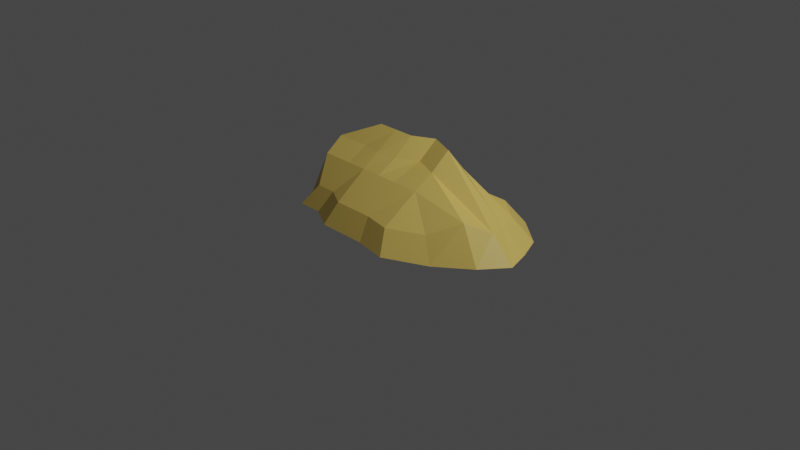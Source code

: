 # Source: sandStone1.blend  (saved by Blender 2.90.8; exported with 4.5.12 LTS)
import bpy
from mathutils import Matrix  # noqa: F401  (used for matrix-valued properties, if any)

bpy.ops.wm.read_factory_settings(use_empty=True)
scene = bpy.context.scene
scene.name = 'Scene'

# ---- collections
col_collection = bpy.data.collections.new('Collection'); scene.collection.children.link(col_collection)

# ---- materials (node trees are filled in below, after node groups)
mat_sand = bpy.data.materials.new('sand')
mat_sand.use_transparent_shadow = False

# ---- material node trees
mat_sand.use_nodes = True; mat_sand.node_tree.nodes.clear()
_N = mat_sand.node_tree.nodes; _L = mat_sand.node_tree.links
n0 = _N.new('ShaderNodeBsdfPrincipled'); n0.name = 'Principled BSDF'; n0.location = (10, 300)
n0.distribution = 'GGX'
n0.subsurface_method = 'BURLEY'
n0.inputs[0].default_value = (0.7379, 0.5333, 0.1248, 1.0)
n0.inputs[3].default_value = 1.45
n0.inputs[27].default_value = (0.0, 0.0, 0.0, 1.0)
n0.inputs[28].default_value = 1.0
n1 = _N.new('ShaderNodeOutputMaterial'); n1.name = 'Material Output'; n1.location = (300, 300)
_L.new(n0.outputs[0], n1.inputs[0])
n1.is_active_output = True

# ---- world
world_world = bpy.data.worlds.new('World'); scene.world = world_world
world_world.use_nodes = True; world_world.node_tree.nodes.clear()
_N = world_world.node_tree.nodes; _L = world_world.node_tree.links
n0 = _N.new('ShaderNodeOutputWorld'); n0.name = 'World Output'; n0.location = (300, 300)
n1 = _N.new('ShaderNodeBackground'); n1.name = 'Background'; n1.location = (10, 300)
n1.inputs[0].default_value = (0.05088, 0.05088, 0.05088, 1.0)
_L.new(n1.outputs[0], n0.inputs[0])
n0.is_active_output = True
world_world.color = (0.05088, 0.05088, 0.05088)
world_world.use_sun_shadow = False
world_world.sun_shadow_jitter_overblur = 0.0

# ---- cameras
cam_camera = bpy.data.cameras.new('Camera')
cam_camera.clip_end = 100.0
cam_camera.ortho_scale = 7.314

# ---- lights
light_light = bpy.data.lights.new('Light', 'POINT')
light_light.transmission_factor = 0.0
light_light.energy = 1000.0
light_light.shadow_soft_size = 0.1
light_light.shadow_maximum_resolution = 0.006
light_light.use_absolute_resolution = True

# ---- meshes
me_mesh_004 = bpy.data.meshes.new('Mesh.004')
me_mesh_004.from_pydata([(-0.9688, -0.00204, 0.4846), (-0.6976, -0.00204, 0.4846), (-0.4264, -0.00204, 0.6354), (-0.1552, -0.00204, 0.6354), (0.116, -0.00204, 0.6354), (0.9281, -0.00204, 0.4846), (-1.119, -0.00204, 0.2134), (-0.5931, 0.4752, 0.1414), (-0.3695, 0.4752, 0.1414), (-0.1459, 0.4752, 0.1414), (0.07772, 0.4752, 0.1414), (1.27, -0.00204, 0.2134), (-1.163, -0.00204, -0.05776), (-0.5931, 0.6023, -0.08225), (-0.3695, 0.6023, -0.03506), (-0.1459, 0.6023, -0.08225), (0.08742, 0.6023, -0.2018), (1.474, -0.00204, -0.05776), (-1.271, -0.00204, -0.329), (-0.5931, 0.7774, -0.3059), (-0.3695, 0.7774, -0.3059), (-0.1459, 0.7774, -0.3059), (0.08742, 0.7774, -0.4255), (1.389, -0.00204, -0.329), (-1.119, -0.00204, -0.6002), (-0.5931, 0.5121, -0.5295), (-0.3695, 0.5121, -0.5295), (-0.1459, 0.5121, -0.5295), (0.07772, 0.5121, -0.5295), (1.27, -0.00204, -0.6002), (-0.9688, -0.00204, -0.8714), (-0.6976, -0.00204, -0.9735), (-0.4264, -0.00204, -0.8714), (-0.1552, -0.00204, -1.04), (0.116, -0.00204, -1.04), (0.9281, -0.00204, -0.8714), (0.4764, -0.00204, -0.8714), (0.3749, 0.5121, -0.5295), (0.3749, 0.7774, -0.3059), (0.3749, 0.6023, -0.08225), (0.3749, 0.4752, 0.1414), (0.4764, -0.00204, 0.7005), (-0.9406, 0.4752, 0.1414), (-0.8167, 0.2179, 0.365), (-0.5931, 0.2179, 0.365), (-0.3695, 0.2179, 0.4893), (-0.1459, 0.2179, 0.4893), (0.07772, 0.2179, 0.4893), (0.3749, 0.2179, 0.5429), (0.7473, 0.2179, 0.365), (1.029, 0.3637, 0.1414), (1.197, 0.2429, -0.08225), (1.127, 0.2179, -0.3059), (1.029, 0.2179, -0.5295), (0.7473, 0.2179, -0.7531), (0.3749, 0.2179, -0.7531), (0.07772, 0.2179, -0.8918), (-0.1459, 0.2179, -0.8918), (-0.3695, 0.2179, -0.7531), (-0.5931, 0.2179, -0.8373), (-0.8167, 0.2179, -0.7531), (-0.9406, 0.2179, -0.5295), (-1.066, 0.2179, -0.3059), (-0.9769, 0.6023, -0.08225)], [], [(42, 43, 7), (7, 44, 8), (8, 45, 9), (9, 46, 10), (10, 47, 40), (63, 42, 13), (13, 7, 14), (14, 8, 15), (15, 9, 16), (16, 10, 39), (62, 63, 19), (19, 13, 20), (20, 14, 21), (21, 15, 22), (22, 16, 38), (61, 62, 25), (25, 19, 26), (26, 20, 27), (27, 21, 28), (28, 22, 37), (60, 61, 59), (59, 25, 58), (58, 26, 57), (57, 27, 56), (56, 28, 55), (48, 49, 40), (40, 50, 39), (39, 51, 38), (38, 52, 37), (37, 53, 55), (6, 43, 42), (0, 44, 43), (1, 45, 44), (2, 46, 45), (3, 47, 46), (4, 48, 47), (41, 49, 48), (5, 50, 49), (11, 51, 50), (17, 52, 51), (23, 53, 52), (29, 54, 53), (35, 55, 54), (36, 56, 55), (34, 57, 56), (33, 58, 57), (32, 59, 58), (31, 60, 59), (30, 61, 60), (24, 62, 61), (18, 63, 62), (12, 42, 63), (43, 44, 7), (44, 45, 8), (45, 46, 9), (46, 47, 10), (47, 48, 40), (42, 7, 13), (7, 8, 14), (8, 9, 15), (9, 10, 16), (10, 40, 39), (63, 13, 19), (13, 14, 20), (14, 15, 21), (15, 16, 22), (16, 39, 38), (62, 19, 25), (19, 20, 26), (20, 21, 27), (21, 22, 28), (22, 38, 37), (61, 25, 59), (25, 26, 58), (26, 27, 57), (27, 28, 56), (28, 37, 55), (49, 50, 40), (50, 51, 39), (51, 52, 38), (52, 53, 37), (53, 54, 55), (6, 0, 43), (0, 1, 44), (1, 2, 45), (2, 3, 46), (3, 4, 47), (4, 41, 48), (41, 5, 49), (5, 11, 50), (11, 17, 51), (17, 23, 52), (23, 29, 53), (29, 35, 54), (35, 36, 55), (36, 34, 56), (34, 33, 57), (33, 32, 58), (32, 31, 59), (31, 30, 60), (30, 24, 61), (24, 18, 62), (18, 12, 63), (12, 6, 42)])
me_mesh_004.polygons.foreach_set('use_smooth', [True] * 104)
_k = set([(0, 43), (1, 44), (2, 45), (4, 47), (5, 49), (5, 50), (6, 42), (6, 43), (7, 8), (7, 13), (7, 14), (7, 42), (8, 9), (8, 14), (8, 15), (8, 44), (8, 45), (9, 10), (9, 15), (9, 16), (10, 16), (10, 39), (10, 40), (11, 50), (11, 51), (12, 42), (12, 63), (13, 14), (13, 20), (13, 63), (14, 15), (14, 20), (14, 21), (15, 16), (15, 21), (16, 22), (16, 39), (17, 51), (17, 52), (18, 62), (18, 63), (19, 20), (19, 25), (19, 62), (19, 63), (20, 21), (21, 22), (21, 28), (22, 28), (22, 37), (22, 38), (23, 52), (25, 26), (25, 58), (25, 59), (25, 61), (25, 62), (26, 27), (26, 57), (26, 58), (27, 28), (28, 37), (28, 55), (28, 56), (29, 53), (30, 60), (31, 59), (32, 58), (33, 57), (34, 56), (35, 54), (36, 55), (37, 38), (37, 52), (37, 53), (37, 55), (38, 39), (38, 51), (38, 52), (39, 40), (39, 50), (39, 51), (40, 47), (40, 48), (40, 49), (40, 50), (41, 48), (42, 43), (42, 63), (43, 44), (44, 45), (45, 46), (46, 47), (47, 48), (48, 49), (49, 50), (50, 51), (51, 52), (52, 53), (53, 54), (53, 55), (54, 55), (55, 56), (56, 57), (57, 58), (58, 59), (59, 60), (59, 61), (60, 61), (61, 62), (62, 63)])
me_mesh_004.attributes.new('sharp_edge', 'BOOLEAN', 'EDGE').data.foreach_set('value', [ (min(e.vertices), max(e.vertices)) in _k for e in me_mesh_004.edges])
_uv = me_mesh_004.uv_layers.new(name='UVChannel_1')
_uv.uv.foreach_set('vector', [0.01396, 0.0196, 0.01345, 0.01522, 0.01783, 0.01795, 0.01783, 0.01795, 0.01638, 0.01398, 0.02042, 0.01722, 0.02042, 0.01722, 0.01936, 0.01201, 0.02313, 0.01675, 0.02313, 0.01675, 0.02251, 0.01145, 0.02589, 0.01652, 0.02589, 0.01652, 0.02571, 0.0112, 0.02962, 0.0166, 0.01478, 0.02233, 0.01396, 0.0196, 0.01858, 0.02111, 0.01858, 0.02111, 0.01783, 0.01795, 0.02093, 0.01974, 0.02093, 0.01974, 0.02042, 0.01722, 0.02347, 0.01985, 0.02347, 0.01985, 0.02313, 0.01675, 0.02622, 0.02086, 0.02622, 0.02086, 0.02589, 0.01652, 0.02963, 0.01949, 0.01129, 0.0262, 0.01478, 0.02233, 0.0197, 0.0236, 0.0197, 0.0236, 0.01858, 0.02111, 0.02178, 0.02359, 0.02178, 0.02359, 0.02093, 0.01974, 0.02393, 0.0234, 0.02393, 0.0234, 0.02347, 0.01985, 0.0265, 0.02413, 0.0265, 0.02413, 0.02622, 0.02086, 0.02928, 0.02253, 0.01329, 0.02902, 0.01129, 0.0262, 0.01884, 0.02756, 0.01884, 0.02756, 0.0197, 0.0236, 0.02163, 0.02785, 0.02163, 0.02785, 0.02178, 0.02359, 0.02433, 0.02771, 0.02433, 0.02771, 0.02393, 0.0234, 0.02702, 0.02736, 0.02702, 0.02736, 0.0265, 0.02413, 0.03056, 0.02637, 0.01543, 0.03162, 0.01329, 0.02902, 0.01835, 0.03276, 0.01835, 0.03276, 0.01884, 0.02756, 0.02158, 0.03241, 0.02158, 0.03241, 0.02163, 0.02785, 0.02501, 0.03342, 0.02501, 0.03342, 0.02433, 0.02771, 0.02805, 0.03296, 0.02805, 0.03296, 0.02702, 0.02736, 0.03185, 0.03074, 0.02984, 0.01079, 0.03473, 0.01318, 0.02962, 0.0166, 0.02962, 0.0166, 0.03781, 0.01713, 0.02963, 0.01949, 0.02963, 0.01949, 0.04085, 0.0196, 0.02928, 0.02253, 0.02928, 0.02253, 0.04061, 0.02264, 0.03056, 0.02637, 0.03056, 0.02637, 0.03955, 0.02572, 0.03185, 0.03074, 0.007971, 0.01764, 0.01345, 0.01522, 0.01396, 0.0196, 0.01032, 0.01325, 0.01638, 0.01398, 0.01345, 0.01522, 0.01408, 0.01147, 0.01936, 0.01201, 0.01638, 0.01398, 0.01795, 0.008987, 0.02251, 0.01145, 0.01936, 0.01201, 0.02197, 0.00821, 0.02571, 0.0112, 0.02251, 0.01145, 0.02603, 0.007882, 0.02984, 0.01079, 0.02571, 0.0112, 0.0313, 0.007577, 0.03473, 0.01318, 0.02984, 0.01079, 0.03762, 0.01057, 0.03781, 0.01713, 0.03473, 0.01318, 0.04245, 0.01442, 0.04085, 0.0196, 0.03781, 0.01713, 0.04537, 0.01848, 0.04061, 0.02264, 0.04085, 0.0196, 0.0449, 0.0227, 0.03955, 0.02572, 0.04061, 0.02264, 0.04362, 0.02676, 0.03638, 0.02911, 0.03955, 0.02572, 0.03965, 0.03118, 0.03185, 0.03074, 0.03638, 0.02911, 0.03398, 0.03339, 0.02805, 0.03296, 0.03185, 0.03074, 0.02915, 0.03607, 0.02501, 0.03342, 0.02805, 0.03296, 0.02522, 0.03668, 0.02158, 0.03241, 0.02501, 0.03342, 0.02084, 0.03557, 0.01835, 0.03276, 0.02158, 0.03241, 0.01677, 0.03585, 0.01543, 0.03162, 0.01835, 0.03276, 0.01293, 0.03433, 0.01329, 0.02902, 0.01543, 0.03162, 0.01013, 0.03091, 0.01129, 0.0262, 0.01329, 0.02902, 0.007581, 0.02712, 0.01478, 0.02233, 0.01129, 0.0262, 0.007296, 0.0225, 0.01396, 0.0196, 0.01478, 0.02233, 0.01345, 0.01522, 0.01638, 0.01398, 0.01783, 0.01795, 0.01638, 0.01398, 0.01936, 0.01201, 0.02042, 0.01722, 0.01936, 0.01201, 0.02251, 0.01145, 0.02313, 0.01675, 0.02251, 0.01145, 0.02571, 0.0112, 0.02589, 0.01652, 0.02571, 0.0112, 0.02984, 0.01079, 0.02962, 0.0166, 0.01396, 0.0196, 0.01783, 0.01795, 0.01858, 0.02111, 0.01783, 0.01795, 0.02042, 0.01722, 0.02093, 0.01974, 0.02042, 0.01722, 0.02313, 0.01675, 0.02347, 0.01985, 0.02313, 0.01675, 0.02589, 0.01652, 0.02622, 0.02086, 0.02589, 0.01652, 0.02962, 0.0166, 0.02963, 0.01949, 0.01478, 0.02233, 0.01858, 0.02111, 0.0197, 0.0236, 0.01858, 0.02111, 0.02093, 0.01974, 0.02178, 0.02359, 0.02093, 0.01974, 0.02347, 0.01985, 0.02393, 0.0234, 0.02347, 0.01985, 0.02622, 0.02086, 0.0265, 0.02413, 0.02622, 0.02086, 0.02963, 0.01949, 0.02928, 0.02253, 0.01129, 0.0262, 0.0197, 0.0236, 0.01884, 0.02756, 0.0197, 0.0236, 0.02178, 0.02359, 0.02163, 0.02785, 0.02178, 0.02359, 0.02393, 0.0234, 0.02433, 0.02771, 0.02393, 0.0234, 0.0265, 0.02413, 0.02702, 0.02736, 0.0265, 0.02413, 0.02928, 0.02253, 0.03056, 0.02637, 0.01329, 0.02902, 0.01884, 0.02756, 0.01835, 0.03276, 0.01884, 0.02756, 0.02163, 0.02785, 0.02158, 0.03241, 0.02163, 0.02785, 0.02433, 0.02771, 0.02501, 0.03342, 0.02433, 0.02771, 0.02702, 0.02736, 0.02805, 0.03296, 0.02702, 0.02736, 0.03056, 0.02637, 0.03185, 0.03074, 0.03473, 0.01318, 0.03781, 0.01713, 0.02962, 0.0166, 0.03781, 0.01713, 0.04085, 0.0196, 0.02963, 0.01949, 0.04085, 0.0196, 0.04061, 0.02264, 0.02928, 0.02253, 0.04061, 0.02264, 0.03955, 0.02572, 0.03056, 0.02637, 0.03955, 0.02572, 0.03638, 0.02911, 0.03185, 0.03074, 0.007971, 0.01764, 0.01032, 0.01325, 0.01345, 0.01522, 0.01032, 0.01325, 0.01408, 0.01147, 0.01638, 0.01398, 0.01408, 0.01147, 0.01795, 0.008987, 0.01936, 0.01201, 0.01795, 0.008987, 0.02197, 0.00821, 0.02251, 0.01145, 0.02197, 0.00821, 0.02603, 0.007882, 0.02571, 0.0112, 0.02603, 0.007882, 0.0313, 0.007577, 0.02984, 0.01079, 0.0313, 0.007577, 0.03762, 0.01057, 0.03473, 0.01318, 0.03762, 0.01057, 0.04245, 0.01442, 0.03781, 0.01713, 0.04245, 0.01442, 0.04537, 0.01848, 0.04085, 0.0196, 0.04537, 0.01848, 0.0449, 0.0227, 0.04061, 0.02264, 0.0449, 0.0227, 0.04362, 0.02676, 0.03955, 0.02572, 0.04362, 0.02676, 0.03965, 0.03118, 0.03638, 0.02911, 0.03965, 0.03118, 0.03398, 0.03339, 0.03185, 0.03074, 0.03398, 0.03339, 0.02915, 0.03607, 0.02805, 0.03296, 0.02915, 0.03607, 0.02522, 0.03668, 0.02501, 0.03342, 0.02522, 0.03668, 0.02084, 0.03557, 0.02158, 0.03241, 0.02084, 0.03557, 0.01677, 0.03585, 0.01835, 0.03276, 0.01677, 0.03585, 0.01293, 0.03433, 0.01543, 0.03162, 0.01293, 0.03433, 0.01013, 0.03091, 0.01329, 0.02902, 0.01013, 0.03091, 0.007581, 0.02712, 0.01129, 0.0262, 0.007581, 0.02712, 0.007296, 0.0225, 0.01478, 0.02233, 0.007296, 0.0225, 0.007971, 0.01764, 0.01396, 0.0196])
me_mesh_004.materials.append(mat_sand)
me_mesh_004.use_remesh_fix_poles = True
me_mesh_004.use_remesh_preserve_attributes = False
me_mesh_004.use_mirror_vertex_groups = False
me_mesh_004.update()
me_mesh_004.normals_split_custom_set([tuple(v) for v in zip(*[iter([0.0, 0.6559, 0.7548, 0.0, 0.6559, 0.7548, 0.0, 0.6559, 0.7548, 0.0, 0.6559, 0.7548, 0.0, 0.6559, 0.7548, 0.0, 0.6559, 0.7548, 0.0, 0.804, 0.5946, 0.0, 0.804, 0.5946, 0.0, 0.804, 0.5946, 0.0, 0.804, 0.5946, 0.0, 0.804, 0.5946, 0.0, 0.804, 0.5946, 0.0, 0.804, 0.5946, 0.0, 0.804, 0.5946, 0.0, 0.804, 0.5946, 0.0, 0.8694, 0.494, 0.0, 0.8694, 0.494, 0.0, 0.8694, 0.494, -0.1037, 0.8648, 0.4914, -0.1037, 0.8648, 0.4914, -0.1037, 0.8648, 0.4914, 0.1224, 0.8053, 0.58, 0.1224, 0.8053, 0.58, 0.1224, 0.8053, 0.58, 0.2455, 0.8428, 0.4789, 0.2455, 0.8428, 0.4789, 0.2455, 0.8428, 0.4789, -0.1415, 0.9297, 0.3402, -0.1415, 0.9297, 0.3402, -0.1415, 0.9297, 0.3402, -0.5948, 0.503, -0.6271, -0.5948, 0.503, -0.6271, -0.5948, 0.503, -0.6271, 0.0, 0.7874, 0.6164, 0.0, 0.7874, 0.6164, 0.0, 0.7874, 0.6164, 0.0, 0.8398, 0.5429, 0.0, 0.8398, 0.5429, 0.0, 0.8398, 0.5429, 0.3013, 0.7508, 0.5878, 0.3013, 0.7508, 0.5878, 0.3013, 0.7508, 0.5878, -0.2484, 0.7627, 0.5971, -0.2484, 0.7627, 0.5971, -0.2484, 0.7627, 0.5971, -0.6074, 0.7174, -0.3411, -0.6074, 0.7174, -0.3411, -0.6074, 0.7174, -0.3411, 0.0, 0.6446, -0.7645, 0.0, 0.6446, -0.7645, 0.0, 0.6446, -0.7645, 0.0, 0.6446, -0.7645, 0.0, 0.6446, -0.7645, 0.0, 0.6446, -0.7645, 0.0, 0.6446, -0.7645, 0.0, 0.6446, -0.7645, 0.0, 0.6446, -0.7645, 0.0, 0.3651, -0.931, 0.0, 0.3651, -0.931, 0.0, 0.3651, -0.931, 0.0, 1.0, 0.0, 0.0, 1.0, 0.0, 0.0, 1.0, 0.0, 0.2519, 0.6996, -0.6686, 0.2519, 0.6996, -0.6686, 0.2519, 0.6996, -0.6686, -0.4429, 0.5425, -0.7138, -0.4429, 0.5425, -0.7138, -0.4429, 0.5425, -0.7138, 0.0, 0.7763, -0.6304, 0.0, 0.7763, -0.6304, 0.0, 0.7763, -0.6304, 0.2824, 0.7447, -0.6047, 0.2824, 0.7447, -0.6047, 0.2824, 0.7447, -0.6047, 0.2496, 0.8153, 0.5225, 0.2496, 0.8153, 0.5225, 0.2496, 0.8153, 0.5225, 0.1466, 0.86, 0.4887, 0.1466, 0.86, 0.4887, 0.1466, 0.86, 0.4887, 0.3254, 0.7445, 0.5829, 0.3254, 0.7445, 0.5829, 0.3254, 0.7445, 0.5829, 0.4324, 0.5812, -0.6894, 0.4324, 0.5812, -0.6894, 0.4324, 0.5812, -0.6894, 0.2626, 0.5838, -0.7682, 0.2626, 0.5838, -0.7682, 0.2626, 0.5838, -0.7682, -0.6056, 0.3354, 0.7216, -0.6056, 0.3354, 0.7216, -0.6056, 0.3354, 0.7216, 0.0, 0.4779, 0.8784, 0.0, 0.4779, 0.8784, 0.0, 0.4779, 0.8784, -0.3969, 0.5769, 0.7139, -0.3969, 0.5769, 0.7139, -0.3969, 0.5769, 0.7139, 0.0, 0.5534, 0.8329, 0.0, 0.5534, 0.8329, 0.0, 0.5534, 0.8329, 0.0, 0.5534, 0.8329, 0.0, 0.5534, 0.8329, 0.0, 0.5534, 0.8329, -0.1508, 0.5287, 0.8353, -0.1508, 0.5287, 0.8353, -0.1508, 0.5287, 0.8353, 0.3293, 0.6456, 0.6891, 0.3293, 0.6456, 0.6891, 0.3293, 0.6456, 0.6891, 0.2653, 0.6199, 0.7385, 0.2653, 0.6199, 0.7385, 0.2653, 0.6199, 0.7385, 0.7764, 0.5658, 0.2777, 0.7764, 0.5658, 0.2777, 0.7764, 0.5658, 0.2777, 0.6499, 0.7055, -0.2829, 0.6499, 0.7055, -0.2829, 0.6499, 0.7055, -0.2829, 0.6066, 0.7494, -0.2654, 0.6066, 0.7494, -0.2654, 0.6066, 0.7494, -0.2654, 0.4547, 0.6819, -0.573, 0.4547, 0.6819, -0.573, 0.4547, 0.6819, -0.573, 0.0, 0.4736, -0.8807, 0.0, 0.4736, -0.8807, 0.0, 0.4736, -0.8807, 0.3494, 0.5638, -0.7484, 0.3494, 0.5638, -0.7484, 0.3494, 0.5638, -0.7484, 0.0, 0.5578, -0.83, 0.0, 0.5578, -0.83, 0.0, 0.5578, -0.83, -0.4534, 0.5103, -0.7308, -0.4534, 0.5103, -0.7308, -0.4534, 0.5103, -0.7308, 0.326, 0.381, -0.8652, 0.326, 0.381, -0.8652, 0.326, 0.381, -0.8652, -0.2825, 0.5985, -0.7497, -0.2824, 0.5985, -0.7497, -0.2824, 0.5985, -0.7497, -0.6614, 0.6544, -0.3665, -0.6614, 0.6544, -0.3665, -0.6614, 0.6544, -0.3665, -0.6595, 0.6541, -0.3704, -0.6595, 0.6541, -0.3704, -0.6614, 0.6544, -0.3665, -0.48, 0.5218, -0.7052, -0.48, 0.5218, -0.7052, -0.48, 0.5218, -0.7052, -0.9043, 0.2912, 0.3121, -0.9043, 0.2912, 0.3121, -0.9043, 0.2912, 0.3121, 0.0, 0.6559, 0.7548, 0.0, 0.6559, 0.7548, 0.0, 0.6559, 0.7548, -0.3139, 0.7634, 0.5646, -0.3139, 0.7634, 0.5646, -0.3139, 0.7634, 0.5646, 0.0, 0.804, 0.5946, 0.0, 0.804, 0.5946, 0.0, 0.804, 0.5946, 0.0, 0.804, 0.5946, 0.0, 0.804, 0.5946, 0.0, 0.804, 0.5946, -0.09694, 0.838, 0.537, -0.09694, 0.838, 0.537, -0.09694, 0.838, 0.537, 0.0, 0.8694, 0.494, 0.0, 0.8694, 0.494, 0.0, 0.8694, 0.494, 0.0, 0.8114, 0.5844, 0.0, 0.8114, 0.5844, 0.0, 0.8114, 0.5844, 0.0, 0.8694, 0.494, 0.0, 0.8694, 0.494, 0.0, 0.8694, 0.494, 0.0, 0.9378, 0.3472, 0.0, 0.9378, 0.3472, 0.0, 0.9378, 0.3472, 0.0, 0.8694, 0.494, 0.0, 0.8694, 0.494, 0.0, 0.8694, 0.494, 0.0, 0.7874, 0.6164, 0.0, 0.7874, 0.6164, 0.0, 0.7874, 0.6164, -0.1138, 0.8344, 0.5393, -0.1138, 0.8344, 0.5393, -0.1138, 0.8344, 0.5393, 0.129, 0.7808, 0.6113, 0.129, 0.7808, 0.6113, 0.129, 0.7808, 0.6113, 0.3013, 0.7508, 0.5878, 0.3013, 0.7508, 0.5878, 0.3013, 0.7508, 0.5878, -0.2484, 0.7627, 0.5971, -0.2484, 0.7627, 0.5971, -0.2484, 0.7627, 0.5971, -0.6062, 0.5127, -0.608, -0.6062, 0.5127, -0.608, -0.6062, 0.5127, -0.608, 0.0, 0.6446, -0.7645, 0.0, 0.6446, -0.7645, 0.0, 0.6446, -0.7645, 0.0, 0.6446, -0.7645, 0.0, 0.6446, -0.7645, 0.0, 0.6446, -0.7645, -0.4284, 0.3434, -0.8358, -0.4284, 0.3434, -0.8358, -0.4284, 0.3434, -0.8358, 0.3031, 0.6143, -0.7285, 0.3031, 0.6143, -0.7285, 0.3031, 0.6143, -0.7285, -0.522, 0.6166, -0.5893, -0.522, 0.6166, -0.5893, -0.522, 0.6166, -0.5893, 0.0, 0.6051, -0.7962, 0.0, 0.6051, -0.7962, 0.0, 0.6051, -0.7962, 0.0, 0.7763, -0.6304, 0.0, 0.7763, -0.6304, 0.0, 0.7763, -0.6304, 0.0, 0.7763, -0.6304, 0.0, 0.7763, -0.6304, 0.0, 0.7763, -0.6304, 0.0, 0.6051, -0.7962, 0.0, 0.6051, -0.7962, 0.0, 0.6051, -0.7962, 0.1277, 0.7494, 0.6497, 0.1277, 0.7494, 0.6497, 0.1277, 0.7494, 0.6497, 0.3932, 0.8995, -0.1906, 0.3932, 0.8995, -0.1906, 0.3932, 0.8995, -0.1906, 0.5752, 0.7732, -0.267, 0.5752, 0.7732, -0.267, 0.5752, 0.7732, -0.267, 0.4037, 0.8977, -0.1766, 0.4037, 0.8977, -0.1766, 0.4037, 0.8977, -0.1766, 0.0, 1.0, 0.0, 0.0, 1.0, 0.0, 0.0, 1.0, 0.0, -0.6604, 0.6557, 0.366, -0.6604, 0.6557, 0.366, -0.6604, 0.6557, 0.366, 0.0, 0.4779, 0.8784, 0.0, 0.4779, 0.8784, 0.0, 0.4779, 0.8784, -0.3969, 0.5769, 0.7139, -0.3969, 0.5769, 0.7139, -0.3969, 0.5769, 0.7139, 0.0, 0.5534, 0.8329, 0.0, 0.5534, 0.8329, 0.0, 0.5534, 0.8329, 0.0, 0.5534, 0.8329, 0.0, 0.5534, 0.8329, 0.0, 0.5534, 0.8329, -0.1508, 0.5287, 0.8353, -0.1508, 0.5287, 0.8353, -0.1508, 0.5287, 0.8353, 0.3293, 0.6456, 0.6891, 0.3292, 0.6456, 0.6891, 0.3293, 0.6456, 0.6891, 0.5415, 0.491, 0.6824, 0.5415, 0.491, 0.6824, 0.5415, 0.491, 0.6824, 0.5759, 0.6935, 0.4328, 0.5759, 0.6935, 0.4328, 0.5759, 0.6935, 0.4328, 0.6211, 0.7591, -0.195, 0.6211, 0.7591, -0.195, 0.6211, 0.7591, -0.195, 0.6066, 0.7494, -0.2654, 0.6066, 0.7494, -0.2654, 0.6066, 0.7494, -0.2654, 0.4547, 0.6819, -0.573, 0.4547, 0.6819, -0.573, 0.4547, 0.6819, -0.573, 0.0, 0.4736, -0.8807, 0.0, 0.4736, -0.8807, 0.0, 0.4736, -0.8807, 0.3494, 0.5638, -0.7484, 0.3494, 0.5638, -0.7484, 0.3494, 0.5638, -0.7484, 0.0, 0.5578, -0.83, 0.0, 0.5578, -0.83, 0.0, 0.5578, -0.83, -0.4534, 0.5103, -0.7308, -0.4534, 0.5103, -0.7308, -0.4534, 0.5103, -0.7308, 0.326, 0.381, -0.8652, 0.326, 0.381, -0.8652, 0.326, 0.381, -0.8652, -0.2825, 0.5985, -0.7497, -0.2825, 0.5985, -0.7497, -0.2824, 0.5985, -0.7497, -0.6614, 0.6544, -0.3665, -0.6595, 0.6541, -0.3704, -0.6614, 0.6544, -0.3665, -0.6595, 0.6541, -0.3704, -0.6595, 0.6541, -0.3704, -0.6595, 0.6541, -0.3704, -0.8892, 0.2883, 0.3552, -0.8892, 0.2883, 0.3552, -0.8892, 0.2883, 0.3552, -0.9186, 0.366, 0.149, -0.9186, 0.366, 0.149, -0.9186, 0.366, 0.149])] * 3)])

# ---- objects
ob_light = bpy.data.objects.new('Light', light_light)
ob_camera = bpy.data.objects.new('Camera', cam_camera)
ob_sandstone1 = bpy.data.objects.new('sandStone1', me_mesh_004)

# ---- transforms, parenting, visibility, modifiers, constraints
ob_light.location = (4.076, 1.005, 5.904)
ob_light.rotation_euler = (0.6503, 0.05522, 1.866)
ob_light.lock_rotations_4d = False
ob_light.empty_display_type = 'ARROWS'
ob_light.color = (0.0, 0.0, 0.0, 0.0)
ob_light.lineart.crease_threshold = 0.0
ob_camera.location = (7.359, -6.926, 4.958)
ob_camera.rotation_euler = (1.109, 0.0, 0.8149)
ob_camera.lock_rotations_4d = False
ob_camera.empty_display_type = 'ARROWS'
ob_camera.color = (0.0, 0.0, 0.0, 0.0)
ob_camera.display_type = 'WIRE'
ob_camera.lineart.crease_threshold = 0.0
ob_sandstone1.location = (0.0, 0.0, 0.0)
ob_sandstone1.rotation_euler = (1.571, -0.0, 0.0)
ob_sandstone1.color = (0.8, 0.8, 0.8, 1.0)
ob_sandstone1.lineart.crease_threshold = 0.0

# ---- collection membership
col_collection.objects.link(ob_light)
col_collection.objects.link(ob_camera)
col_collection.objects.link(ob_sandstone1)

# ---- scene / render settings (as saved in the file)
scene.camera = ob_camera
scene.frame_start = 1; scene.frame_end = 250; scene.frame_set(1)
scene.render.engine = 'BLENDER_EEVEE_NEXT'
scene.render.image_settings.file_format = 'JPEG'
scene.render.image_settings.color_mode = 'RGB'
scene.render.image_settings.quality = 50
scene.render.image_settings.compression = 50
scene.render.fps = 30
scene.cycles.use_denoising = False
scene.cycles.samples = 128
scene.cycles.sampling_pattern = 'TABULATED_SOBOL'
scene.cycles.use_adaptive_sampling = False
scene.cycles.use_light_tree = False
scene.view_settings.view_transform = 'Filmic'
bpy.context.view_layer.update()
